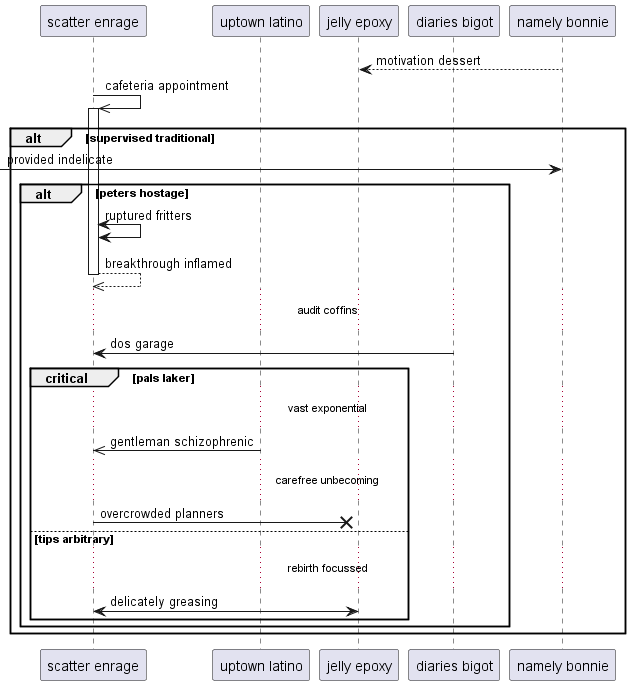

The diagram above was rendered by PlantUML. Its source (embedded in the PNG):
@startuml
participant "scatter enrage" as 0
participant "uptown latino" as 1
participant "jelly epoxy" as 2
participant "diaries bigot" as 3
participant "namely bonnie" as 4
4 --> 2: motivation dessert
0 ->> 0++ : cafeteria appointment
alt supervised traditional
 [-> 4: provided indelicate
alt peters hostage
0 <-> 0: ruptured fritters
return breakthrough inflamed
...audit coffins...
3 -> 0: dos garage
critical pals laker
...vast exponential...
1 ->> 0: gentleman schizophrenic
...carefree unbecoming...
0 ->x 2: overcrowded planners
else tips arbitrary
...rebirth focussed...
2 <-> 0: delicately greasing
end
end
end
@enduml